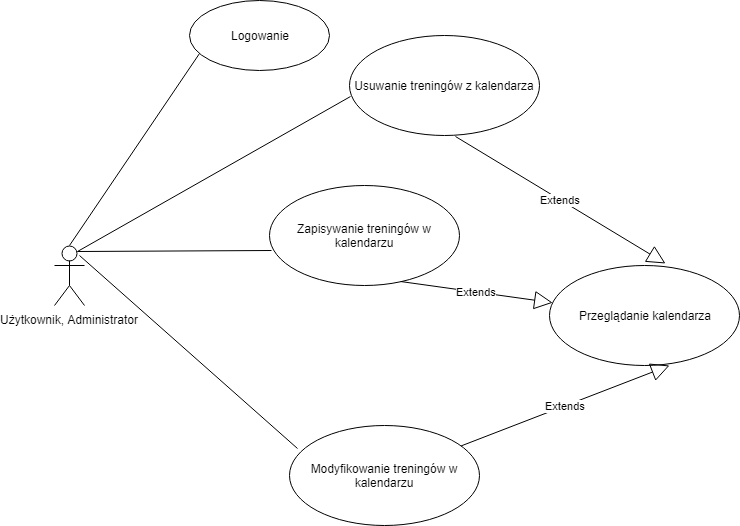

The diagram above was exported from draw.io. Its source (the exported page's mxGraphModel, read from the mxfile embedded in the PNG):
<mxGraphModel dx="1907" dy="435" grid="1" gridSize="10" guides="1" tooltips="1" connect="1" arrows="1" fold="1" page="1" pageScale="1" pageWidth="827" pageHeight="1169" math="0" shadow="0">
  <root>
    <mxCell id="0" />
    <mxCell id="1" parent="0" />
    <mxCell id="RNS-cqlv6nStgPYx8tpW-1" value="Użytkownik, Administrator" style="shape=umlActor;verticalLabelPosition=bottom;labelBackgroundColor=#ffffff;verticalAlign=top;html=1;outlineConnect=0;" parent="1" vertex="1">
      <mxGeometry x="35" y="250" width="30" height="60" as="geometry" />
    </mxCell>
    <mxCell id="RNS-cqlv6nStgPYx8tpW-5" value="Zapisywanie treningów w kalendarzu" style="ellipse;whiteSpace=wrap;html=1;" parent="1" vertex="1">
      <mxGeometry x="250" y="190" width="190" height="100" as="geometry" />
    </mxCell>
    <mxCell id="RNS-cqlv6nStgPYx8tpW-6" value="Usuwanie treningów z kalendarza" style="ellipse;whiteSpace=wrap;html=1;" parent="1" vertex="1">
      <mxGeometry x="330" y="40" width="190" height="100" as="geometry" />
    </mxCell>
    <mxCell id="RNS-cqlv6nStgPYx8tpW-7" value="Modyfikowanie treningów w kalendarzu" style="ellipse;whiteSpace=wrap;html=1;" parent="1" vertex="1">
      <mxGeometry x="270" y="430" width="190" height="100" as="geometry" />
    </mxCell>
    <mxCell id="RNS-cqlv6nStgPYx8tpW-8" value="Przeglądanie kalendarza" style="ellipse;whiteSpace=wrap;html=1;" parent="1" vertex="1">
      <mxGeometry x="530" y="270" width="190" height="100" as="geometry" />
    </mxCell>
    <mxCell id="RNS-cqlv6nStgPYx8tpW-9" value="" style="endArrow=none;html=1;entryX=0.011;entryY=0.654;entryDx=0;entryDy=0;entryPerimeter=0;exitX=0.75;exitY=0.1;exitDx=0;exitDy=0;exitPerimeter=0;" parent="1" source="RNS-cqlv6nStgPYx8tpW-1" target="RNS-cqlv6nStgPYx8tpW-5" edge="1">
      <mxGeometry width="50" height="50" relative="1" as="geometry">
        <mxPoint x="120" y="225" as="sourcePoint" />
        <mxPoint x="170" y="175" as="targetPoint" />
      </mxGeometry>
    </mxCell>
    <mxCell id="RNS-cqlv6nStgPYx8tpW-10" value="" style="endArrow=none;html=1;entryX=0.004;entryY=0.614;entryDx=0;entryDy=0;entryPerimeter=0;exitX=0.75;exitY=0.1;exitDx=0;exitDy=0;exitPerimeter=0;" parent="1" source="RNS-cqlv6nStgPYx8tpW-1" target="RNS-cqlv6nStgPYx8tpW-6" edge="1">
      <mxGeometry width="50" height="50" relative="1" as="geometry">
        <mxPoint x="56" y="221" as="sourcePoint" />
        <mxPoint x="235" y="210" as="targetPoint" />
      </mxGeometry>
    </mxCell>
    <mxCell id="RNS-cqlv6nStgPYx8tpW-11" value="" style="endArrow=none;html=1;entryX=0.044;entryY=0.23;entryDx=0;entryDy=0;entryPerimeter=0;" parent="1" target="RNS-cqlv6nStgPYx8tpW-7" edge="1">
      <mxGeometry width="50" height="50" relative="1" as="geometry">
        <mxPoint x="60" y="260" as="sourcePoint" />
        <mxPoint x="257" y="265" as="targetPoint" />
      </mxGeometry>
    </mxCell>
    <mxCell id="RNS-cqlv6nStgPYx8tpW-12" value="Extends" style="endArrow=block;endSize=16;endFill=0;html=1;exitX=0.556;exitY=1.006;exitDx=0;exitDy=0;exitPerimeter=0;entryX=0.611;entryY=-0.022;entryDx=0;entryDy=0;entryPerimeter=0;" parent="1" source="RNS-cqlv6nStgPYx8tpW-6" target="RNS-cqlv6nStgPYx8tpW-8" edge="1">
      <mxGeometry width="160" relative="1" as="geometry">
        <mxPoint x="425" y="159.5" as="sourcePoint" />
        <mxPoint x="585" y="159.5" as="targetPoint" />
      </mxGeometry>
    </mxCell>
    <mxCell id="RNS-cqlv6nStgPYx8tpW-13" value="Extends" style="endArrow=block;endSize=16;endFill=0;html=1;exitX=0.691;exitY=0.962;exitDx=0;exitDy=0;exitPerimeter=0;" parent="1" source="RNS-cqlv6nStgPYx8tpW-5" target="RNS-cqlv6nStgPYx8tpW-8" edge="1">
      <mxGeometry width="160" relative="1" as="geometry">
        <mxPoint x="370" y="230" as="sourcePoint" />
        <mxPoint x="500" y="357" as="targetPoint" />
      </mxGeometry>
    </mxCell>
    <mxCell id="RNS-cqlv6nStgPYx8tpW-14" value="Extends" style="endArrow=block;endSize=16;endFill=0;html=1;entryX=0.632;entryY=1.002;entryDx=0;entryDy=0;entryPerimeter=0;" parent="1" source="RNS-cqlv6nStgPYx8tpW-7" target="RNS-cqlv6nStgPYx8tpW-8" edge="1">
      <mxGeometry width="160" relative="1" as="geometry">
        <mxPoint x="440" y="380" as="sourcePoint" />
        <mxPoint x="570" y="507" as="targetPoint" />
      </mxGeometry>
    </mxCell>
    <mxCell id="RNS-cqlv6nStgPYx8tpW-18" value="Logowanie" style="ellipse;whiteSpace=wrap;html=1;" parent="1" vertex="1">
      <mxGeometry x="170" y="5" width="140" height="70" as="geometry" />
    </mxCell>
    <mxCell id="RNS-cqlv6nStgPYx8tpW-19" value="" style="endArrow=none;html=1;exitX=0.5;exitY=0;exitDx=0;exitDy=0;exitPerimeter=0;entryX=0.07;entryY=0.76;entryDx=0;entryDy=0;entryPerimeter=0;" parent="1" source="RNS-cqlv6nStgPYx8tpW-1" target="RNS-cqlv6nStgPYx8tpW-18" edge="1">
      <mxGeometry width="50" height="50" relative="1" as="geometry">
        <mxPoint x="65" y="180" as="sourcePoint" />
        <mxPoint x="170" y="60" as="targetPoint" />
      </mxGeometry>
    </mxCell>
  </root>
</mxGraphModel>